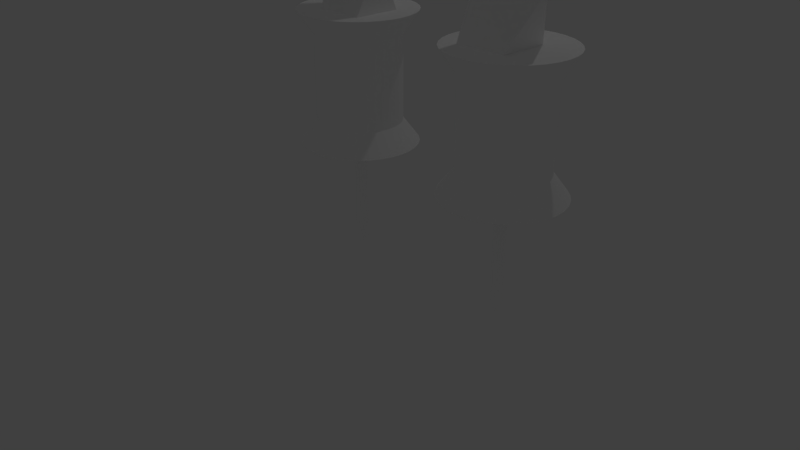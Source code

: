 # Source: Geoff.blend  (saved by Blender 2.78.0; exported with 4.5.12 LTS)
import bpy
from mathutils import Matrix  # noqa: F401  (used for matrix-valued properties, if any)

bpy.ops.wm.read_factory_settings(use_empty=True)
scene = bpy.context.scene
scene.name = 'Scene'

# ---- collections
col_collection_1 = bpy.data.collections.new('Collection 1'); scene.collection.children.link(col_collection_1)

# ---- materials (node trees are filled in below, after node groups)
mat_material_002 = bpy.data.materials.new('Material.002')
mat_material_002.alpha_threshold = 0.0
mat_material_002.use_transparent_shadow = False
mat_material_002.diffuse_color = (1.0, 1.0, 1.0, 1.0)
mat_material_002.roughness = 0.5
mat_material_001 = bpy.data.materials.new('Material.001')
mat_material_001.alpha_threshold = 0.0
mat_material_001.use_transparent_shadow = False
mat_material_001.diffuse_color = (1.0, 1.0, 1.0, 1.0)
mat_material_001.roughness = 0.5

# ---- material node trees

# ---- world
world_world = bpy.data.worlds.new('World'); scene.world = world_world
world_world.color = (0.05088, 0.05088, 0.05088)
world_world.use_sun_shadow = False
world_world.sun_shadow_jitter_overblur = 0.0
world_world.cycles.sampling_method = 'MANUAL'

# ---- cameras
cam_camera = bpy.data.cameras.new('Camera')
cam_camera.clip_end = 100.0
cam_camera.lens = 35.0
cam_camera.sensor_width = 32.0
cam_camera.sensor_height = 18.0
cam_camera.ortho_scale = 7.314
cam_camera.dof.focus_distance = 0.0
cam_camera.dof.aperture_fstop = 128.0

# ---- lights
light_lamp = bpy.data.lights.new('Lamp', 'POINT')
light_lamp.transmission_factor = 0.0
light_lamp.cutoff_distance = 30.0
light_lamp.energy = 100.0
light_lamp.shadow_buffer_clip_start = 1.001
light_lamp.shadow_soft_size = 0.1
light_lamp.shadow_maximum_resolution = 0.006
light_lamp.use_absolute_resolution = True

# ---- meshes
me_cube_005 = bpy.data.meshes.new('Cube.005')
me_cube_005.from_pydata([(-0.1541, 1.053, -2.554), (-0.1541, 1.053, -0.651), (0.03152, 1.035, -2.554), (0.03152, 1.035, -0.651), (0.21, 0.981, -2.554), (0.21, 0.981, -0.651), (0.3745, 0.893, -2.554), (0.3745, 0.893, -0.651), (0.5187, 0.7747, -2.554), (0.5187, 0.7747, -0.651), (0.637, 0.6305, -2.554), (0.637, 0.6305, -0.651), (0.7249, 0.466, -2.554), (0.7249, 0.466, -0.651), (0.7791, 0.2875, -2.554), (0.7791, 0.2875, -0.651), (0.7974, 0.1019, -2.554), (0.7974, 0.1019, -0.651), (0.7791, -0.08371, -2.554), (0.7791, -0.08371, -0.651), (0.7249, -0.2622, -2.554), (0.7249, -0.2622, -0.651), (0.637, -0.4267, -2.554), (0.637, -0.4267, -0.651), (0.5187, -0.5709, -2.554), (0.5187, -0.5709, -0.651), (0.3745, -0.6892, -2.554), (0.3745, -0.6892, -0.651), (0.21, -0.7771, -2.554), (0.21, -0.7771, -0.651), (0.03152, -0.8313, -2.554), (0.03152, -0.8313, -0.651), (-0.1541, -0.8496, -2.554), (-0.1541, -0.8496, -0.651), (-0.3397, -0.8313, -2.554), (-0.3397, -0.8313, -0.651), (-0.5182, -0.7771, -2.554), (-0.5182, -0.7771, -0.651), (-0.6827, -0.6892, -2.554), (-0.6827, -0.6892, -0.651), (-0.8269, -0.5709, -2.554), (-0.8269, -0.5709, -0.651), (-0.9452, -0.4267, -2.554), (-0.9452, -0.4267, -0.651), (-1.033, -0.2622, -2.554), (-1.033, -0.2622, -0.651), (-1.087, -0.08371, -2.554), (-1.087, -0.08371, -0.651), (-1.106, 0.1019, -2.554), (-1.106, 0.1019, -0.651), (-1.087, 0.2875, -2.554), (-1.087, 0.2875, -0.651), (-1.033, 0.466, -2.554), (-1.033, 0.466, -0.651), (-0.9452, 0.6305, -2.554), (-0.9452, 0.6305, -0.651), (-0.8269, 0.7747, -2.554), (-0.8269, 0.7747, -0.651), (-0.6827, 0.893, -2.554), (-0.6827, 0.893, -0.651), (-0.5182, 0.981, -2.554), (-0.5182, 0.981, -0.651), (-0.3397, 1.035, -2.554), (-0.3397, 1.035, -0.651), (0.1022, 1.391, -0.1109), (-0.1541, 1.416, -0.1109), (0.3487, 1.316, -0.1109), (0.5759, 1.194, -0.1109), (0.775, 1.031, -0.1109), (0.9384, 0.8319, -0.1109), (1.06, 0.6047, -0.1109), (1.135, 0.3583, -0.1109), (1.16, 0.1019, -0.1109), (1.135, -0.1544, -0.1109), (1.06, -0.4009, -0.1109), (0.9384, -0.6281, -0.1109), (0.775, -0.8272, -0.1109), (0.5759, -0.9906, -0.1109), (0.3487, -1.112, -0.1109), (0.1022, -1.187, -0.1109), (-0.1541, -1.212, -0.1109), (-0.4104, -1.187, -0.1109), (-0.6569, -1.112, -0.1109), (-0.8841, -0.9906, -0.1109), (-1.083, -0.8272, -0.1109), (-1.247, -0.6281, -0.1109), (-1.368, -0.4009, -0.1109), (-1.443, -0.1544, -0.1109), (-1.468, 0.1019, -0.1109), (-1.443, 0.3583, -0.1109), (-1.368, 0.6047, -0.1109), (-1.247, 0.8319, -0.1109), (-1.083, 1.031, -0.1109), (-0.8841, 1.194, -0.1109), (-0.6569, 1.316, -0.1109), (-0.4104, 1.391, -0.1109), (-0.1541, 1.424, -3.041), (0.1038, 1.398, -3.041), (0.3517, 1.323, -3.041), (0.5803, 1.201, -3.041), (0.7806, 1.037, -3.041), (0.945, 0.8363, -3.041), (1.067, 0.6078, -3.041), (1.142, 0.3598, -3.041), (1.168, 0.1019, -3.041), (1.142, -0.156, -3.041), (1.067, -0.4039, -3.041), (0.945, -0.6325, -3.041), (0.7806, -0.8328, -3.041), (0.5803, -0.9972, -3.041), (0.3517, -1.119, -3.041), (0.1038, -1.195, -3.041), (-0.1541, -1.22, -3.041), (-0.412, -1.195, -3.041), (-0.6599, -1.119, -3.041), (-0.8885, -0.9972, -3.041), (-1.089, -0.8328, -3.041), (-1.253, -0.6325, -3.041), (-1.375, -0.4039, -3.041), (-1.451, -0.156, -3.041), (-1.476, 0.1019, -3.041), (-1.451, 0.3598, -3.041), (-1.375, 0.6078, -3.041), (-1.253, 0.8363, -3.041), (-1.089, 1.037, -3.041), (-0.8885, 1.201, -3.041), (-0.6599, 1.323, -3.041), (-0.412, 1.398, -3.041), (-0.1541, -0.02767, -3.041), (-0.1794, -0.02518, -3.041), (-0.2037, -0.0178, -3.041), (-0.2261, -0.005829, -3.041), (-0.2457, 0.01029, -3.041), (-0.2618, 0.02992, -3.041), (-0.2738, 0.05232, -3.041), (-0.2812, 0.07663, -3.041), (-0.2837, 0.1019, -3.041), (-0.2812, 0.1272, -3.041), (-0.2738, 0.1515, -3.041), (-0.2618, 0.1739, -3.041), (-0.2457, 0.1935, -3.041), (-0.2261, 0.2097, -3.041), (-0.2037, 0.2216, -3.041), (-0.1794, 0.229, -3.041), (-0.1541, 0.2315, -3.041), (-0.1288, 0.229, -3.041), (-0.1045, 0.2216, -3.041), (-0.08211, 0.2097, -3.041), (-0.06248, 0.1935, -3.041), (-0.04636, 0.1739, -3.041), (-0.03439, 0.1515, -3.041), (-0.02701, 0.1272, -3.041), (-0.02452, 0.1019, -3.041), (-0.02701, 0.07663, -3.041), (-0.03439, 0.05232, -3.041), (-0.04636, 0.02992, -3.041), (-0.06248, 0.01029, -3.041), (-0.08211, -0.005829, -3.041), (-0.1045, -0.0178, -3.041), (-0.1288, -0.02518, -3.041), (-0.1541, -0.02767, -5.309), (-0.1794, -0.02518, -5.309), (-0.2037, -0.0178, -5.309), (-0.2261, -0.005829, -5.309), (-0.2457, 0.01029, -5.309), (-0.2618, 0.02992, -5.309), (-0.2738, 0.05232, -5.309), (-0.2812, 0.07663, -5.309), (-0.2837, 0.1019, -5.309), (-0.2812, 0.1272, -5.309), (-0.2738, 0.1515, -5.309), (-0.2618, 0.1739, -5.309), (-0.2457, 0.1935, -5.309), (-0.2261, 0.2097, -5.309), (-0.2037, 0.2216, -5.309), (-0.1794, 0.229, -5.309), (-0.1541, 0.2315, -5.309), (-0.1288, 0.229, -5.309), (-0.1045, 0.2216, -5.309), (-0.08211, 0.2097, -5.309), (-0.06248, 0.1935, -5.309), (-0.04636, 0.1739, -5.309), (-0.03439, 0.1515, -5.309), (-0.02702, 0.1272, -5.309), (-0.02453, 0.1019, -5.309), (-0.02702, 0.07663, -5.309), (-0.03439, 0.05232, -5.309), (-0.04636, 0.02992, -5.309), (-0.06248, 0.01029, -5.309), (-0.08211, -0.005829, -5.309), (-0.1045, -0.0178, -5.309), (-0.1288, -0.02518, -5.309), (-0.1541, 0.1019, -5.67), (-0.549, -0.549, -0.1263), (-1.0, 0.0, 1.0), (-0.549, 0.549, -0.1263), (0.549, -0.549, -0.1263), (0.6297, 0.0, 1.0), (0.549, 0.549, -0.1263), (-0.6382, -0.1387, 3.288), (-0.6382, 0.1387, 3.288), (0.6283, 0.1387, 2.024), (0.6283, -0.1387, 2.024), (0.6303, 0.01989, 2.029), (-0.6516, -0.3526, 9.097), (-1.496, -0.148, 11.05), (1.936, 0.1746, 9.131), (-1.583, -0.1714, 6.044), (-1.583, 0.1524, 6.044), (1.683, 0.3143, 6.044), (1.683, -0.009521, 6.044), (0.6267, -0.1664, 9.097), (0.2207, 0.1813, 6.044), (0.2207, 0.3752, 6.044), (0.6267, 0.3115, 9.097), (-1.496, -0.1718, 10.99), (5.367, -0.1718, 10.99), (5.367, -0.148, 11.05), (1.936, 0.0131, 13.89), (1.959, 1.839, 17.63), (1.936, 0.5759, 11.28), (1.936, 0.3025, 11.19), (3.651, 0.5759, 11.28), (0.22, -0.09639, 12.57), (0.22, 0.1503, 12.65), (3.651, 0.3025, 11.19), (0.22, 0.3025, 11.19), (3.651, -0.09639, 12.57), (3.651, 0.1503, 12.65), (0.22, 0.5759, 11.28), (1.936, 0.3631, 11.96), (1.936, 0.187, 11.91), (1.078, -0.4867, 13.2), (2.793, -0.4867, 13.2), (1.078, 0.1169, 12.26), (2.793, 0.1169, 12.26), (1.936, 0.07336, 12.81), (-4.637, -1.195, 3.763), (-4.637, 0.455, 6.611), (-6.651, -1.195, 6.611), (-2.623, -1.195, 6.611), (-4.637, 0.8187, 6.611), (-4.637, -1.195, 12.94), (-4.637, 0.455, 18.15), (-6.651, -1.195, 18.15), (-4.637, 0.8187, 18.15), (-2.623, -1.195, 17.81), (-2.313, 0.455, 20.53), (-4.326, -1.195, 20.53), (-2.313, 0.8187, 20.53), (-1.802, -1.171, 20.94), (-2.499, -1.195, 20.94), (-1.802, -0.4988, 20.94), (-1.91, -1.195, 20.31), (-1.269, -0.9822, 21.0), (-1.269, -0.78, 21.0), (1.958, 0.2046, 23.19), (1.959, 0.2047, 23.19), (1.96, 0.2046, 23.19), (5.187, -0.9897, 21.0), (-1.522, -1.031, 20.48), (-1.514, -0.7748, 20.98), (-1.514, -1.062, 20.98), (8.555, -1.195, 3.763), (8.555, 0.455, 6.611), (10.57, -1.195, 6.611), (6.541, -1.195, 6.611), (8.555, 0.8187, 6.611), (8.555, -1.195, 12.94), (8.555, 0.455, 18.15), (10.57, -1.195, 18.15), (8.555, 0.8187, 18.15), (6.541, -1.195, 17.81), (6.231, 0.455, 20.53), (8.244, -1.195, 20.53), (6.231, 0.8187, 20.53), (5.72, -1.171, 20.94), (6.416, -1.195, 20.94), (5.72, -0.4988, 20.94), (5.828, -1.195, 20.31), (6.512, -1.48, 17.63), (5.187, -0.9822, 21.0), (6.512, -1.287, 17.63), (5.187, -0.78, 21.0), (-2.594, -1.48, 17.63), (-2.594, -1.259, 17.63), (-1.269, -0.7506, 21.0), (1.959, 2.45, 17.63), (1.959, 1.889, 21.0), (1.959, 1.716, 21.0), (1.96, 0.204, 23.19), (1.958, 0.204, 23.19), (1.959, 0.2039, 23.19), (1.959, 0.3446, 12.21), (-1.269, -0.9897, 21.0), (5.44, -1.031, 20.48), (-1.488, -0.8347, 20.44), (-1.488, -1.071, 20.44), (1.959, 1.736, 20.44), (1.959, 1.981, 20.44), (5.432, -0.7748, 20.98), (5.432, -1.062, 20.98), (6.541, -1.198, 6.611), (6.541, -1.198, 17.81), (8.555, -1.203, 12.94), (-2.623, -1.197, 6.611), (-2.623, -1.198, 17.81), (-4.637, -1.202, 12.94), (1.958, 0.2003, 23.19), (1.958, 0.2003, 29.53), (4.575, 0.2003, 26.91), (-0.6592, 0.2003, 26.91), (1.958, 1.762, 26.91), (1.958, 2.254, 26.91), (0.6548, -0.219, 13.89), (3.228, -0.219, 13.89), (3.202, 0.01989, 2.026), (4.522, -0.3526, 9.097), (5.447, -0.1714, 6.044), (5.447, 0.1524, 6.044), (2.087, 0.3143, 6.044), (2.087, -0.009521, 6.044), (3.244, -0.1664, 9.097), (3.65, 0.1813, 6.044), (3.65, 0.3752, 6.044), (3.244, 0.3115, 9.097), (4.375, -0.549, -0.1263), (4.826, 0.0, 1.0), (4.375, 0.549, -0.1263), (3.277, -0.549, -0.1263), (3.196, 0.0, 1.0), (3.277, 0.549, -0.1263), (4.464, -0.1387, 3.288), (4.464, 0.1387, 3.288), (3.197, 0.1387, 2.024), (3.197, -0.1387, 2.024), (3.997, 1.053, -2.554), (3.997, 1.053, -0.651), (4.183, 1.035, -2.554), (4.183, 1.035, -0.651), (4.361, 0.981, -2.554), (4.361, 0.981, -0.651), (4.526, 0.893, -2.554), (4.526, 0.893, -0.651), (4.67, 0.7747, -2.554), (4.67, 0.7747, -0.651), (4.788, 0.6305, -2.554), (4.788, 0.6305, -0.651), (4.876, 0.466, -2.554), (4.876, 0.466, -0.651), (4.93, 0.2875, -2.554), (4.93, 0.2875, -0.651), (4.949, 0.1019, -2.554), (4.949, 0.1019, -0.651), (4.93, -0.08371, -2.554), (4.93, -0.08371, -0.651), (4.876, -0.2622, -2.554), (4.876, -0.2622, -0.651), (4.788, -0.4267, -2.554), (4.788, -0.4267, -0.651), (4.67, -0.5709, -2.554), (4.67, -0.5709, -0.651), (4.526, -0.6892, -2.554), (4.526, -0.6892, -0.651), (4.361, -0.7771, -2.554), (4.361, -0.7771, -0.651), (4.183, -0.8313, -2.554), (4.183, -0.8313, -0.651), (3.997, -0.8496, -2.554), (3.997, -0.8496, -0.651), (3.812, -0.8313, -2.554), (3.812, -0.8313, -0.651), (3.633, -0.7771, -2.554), (3.633, -0.7771, -0.651), (3.469, -0.6892, -2.554), (3.469, -0.6892, -0.651), (3.325, -0.5709, -2.554), (3.325, -0.5709, -0.651), (3.206, -0.4267, -2.554), (3.206, -0.4267, -0.651), (3.118, -0.2622, -2.554), (3.118, -0.2622, -0.651), (3.064, -0.08371, -2.554), (3.064, -0.08371, -0.651), (3.046, 0.1019, -2.554), (3.046, 0.1019, -0.651), (3.064, 0.2875, -2.554), (3.064, 0.2875, -0.651), (3.118, 0.466, -2.554), (3.118, 0.466, -0.651), (3.206, 0.6305, -2.554), (3.206, 0.6305, -0.651), (3.325, 0.7747, -2.554), (3.325, 0.7747, -0.651), (3.469, 0.893, -2.554), (3.469, 0.893, -0.651), (3.633, 0.981, -2.554), (3.633, 0.981, -0.651), (3.812, 1.035, -2.554), (3.812, 1.035, -0.651), (4.254, 1.391, -0.1109), (3.997, 1.416, -0.1109), (4.5, 1.316, -0.1109), (4.727, 1.194, -0.1109), (4.926, 1.031, -0.1109), (5.09, 0.8319, -0.1109), (5.211, 0.6047, -0.1109), (5.286, 0.3583, -0.1109), (5.311, 0.1019, -0.1109), (5.286, -0.1544, -0.1109), (5.211, -0.4009, -0.1109), (5.09, -0.6281, -0.1109), (4.926, -0.8272, -0.1109), (4.727, -0.9906, -0.1109), (4.5, -1.112, -0.1109), (4.254, -1.187, -0.1109), (3.997, -1.212, -0.1109), (3.741, -1.187, -0.1109), (3.494, -1.112, -0.1109), (3.267, -0.9906, -0.1109), (3.068, -0.8272, -0.1109), (2.905, -0.6281, -0.1109), (2.783, -0.4009, -0.1109), (2.709, -0.1544, -0.1109), (2.683, 0.1019, -0.1109), (2.709, 0.3583, -0.1109), (2.783, 0.6047, -0.1109), (2.905, 0.8319, -0.1109), (3.068, 1.031, -0.1109), (3.267, 1.194, -0.1109), (3.494, 1.316, -0.1109), (3.741, 1.391, -0.1109), (3.997, 1.424, -3.041), (4.255, 1.398, -3.041), (4.503, 1.323, -3.041), (4.732, 1.201, -3.041), (4.932, 1.037, -3.041), (5.096, 0.8363, -3.041), (5.219, 0.6078, -3.041), (5.294, 0.3598, -3.041), (5.319, 0.1019, -3.041), (5.294, -0.156, -3.041), (5.219, -0.4039, -3.041), (5.096, -0.6325, -3.041), (4.932, -0.8328, -3.041), (4.732, -0.9972, -3.041), (4.503, -1.119, -3.041), (4.255, -1.195, -3.041), (3.997, -1.22, -3.041), (3.739, -1.195, -3.041), (3.491, -1.119, -3.041), (3.263, -0.9972, -3.041), (3.063, -0.8328, -3.041), (2.898, -0.6325, -3.041), (2.776, -0.4039, -3.041), (2.701, -0.156, -3.041), (2.675, 0.1019, -3.041), (2.701, 0.3598, -3.041), (2.776, 0.6078, -3.041), (2.898, 0.8363, -3.041), (3.063, 1.037, -3.041), (3.263, 1.201, -3.041), (3.491, 1.323, -3.041), (3.739, 1.398, -3.041), (3.997, -0.02767, -3.041), (3.972, -0.02518, -3.041), (3.948, -0.0178, -3.041), (3.925, -0.005829, -3.041), (3.906, 0.01029, -3.041), (3.89, 0.02992, -3.041), (3.878, 0.05232, -3.041), (3.87, 0.07663, -3.041), (3.868, 0.1019, -3.041), (3.87, 0.1272, -3.041), (3.878, 0.1515, -3.041), (3.89, 0.1739, -3.041), (3.906, 0.1935, -3.041), (3.925, 0.2097, -3.041), (3.948, 0.2216, -3.041), (3.972, 0.229, -3.041), (3.997, 0.2315, -3.041), (4.023, 0.229, -3.041), (4.047, 0.2216, -3.041), (4.069, 0.2097, -3.041), (4.089, 0.1935, -3.041), (4.105, 0.1739, -3.041), (4.117, 0.1515, -3.041), (4.124, 0.1272, -3.041), (4.127, 0.1019, -3.041), (4.124, 0.07663, -3.041), (4.117, 0.05232, -3.041), (4.105, 0.02992, -3.041), (4.089, 0.01029, -3.041), (4.069, -0.005829, -3.041), (4.047, -0.0178, -3.041), (4.023, -0.02518, -3.041), (3.997, -0.02767, -5.309), (3.972, -0.02518, -5.309), (3.948, -0.0178, -5.309), (3.925, -0.005829, -5.309), (3.906, 0.01029, -5.309), (3.89, 0.02992, -5.309), (3.878, 0.05232, -5.309), (3.87, 0.07663, -5.309), (3.868, 0.1019, -5.309), (3.87, 0.1272, -5.309), (3.878, 0.1515, -5.309), (3.89, 0.1739, -5.309), (3.906, 0.1935, -5.309), (3.925, 0.2097, -5.309), (3.948, 0.2216, -5.309), (3.972, 0.229, -5.309), (3.997, 0.2315, -5.309), (4.023, 0.229, -5.309), (4.047, 0.2216, -5.309), (4.069, 0.2097, -5.309), (4.089, 0.1935, -5.309), (4.105, 0.1739, -5.309), (4.117, 0.1515, -5.309), (4.124, 0.1272, -5.309), (4.127, 0.1019, -5.309), (4.124, 0.07663, -5.309), (4.117, 0.05232, -5.309), (4.105, 0.02992, -5.309), (4.089, 0.01029, -5.309), (4.069, -0.005829, -5.309), (4.047, -0.0178, -5.309), (4.023, -0.02518, -5.309), (3.997, 0.1019, -5.67), (-0.3511, 0.01989, 2.462), (4.176, 0.01989, 2.462)], [(294, 254), (259, 281)], [(0, 1, 3, 2), (2, 3, 5, 4), (4, 5, 7, 6), (6, 7, 9, 8), (8, 9, 11, 10), (10, 11, 13, 12), (12, 13, 15, 14), (14, 15, 17, 16), (16, 17, 19, 18), (18, 19, 21, 20), (20, 21, 23, 22), (22, 23, 25, 24), (24, 25, 27, 26), (26, 27, 29, 28), (28, 29, 31, 30), (30, 31, 33, 32), (32, 33, 35, 34), (34, 35, 37, 36), (36, 37, 39, 38), (38, 39, 41, 40), (40, 41, 43, 42), (42, 43, 45, 44), (44, 45, 47, 46), (46, 47, 49, 48), (48, 49, 51, 50), (50, 51, 53, 52), (52, 53, 55, 54), (54, 55, 57, 56), (56, 57, 59, 58), (58, 59, 61, 60), (25, 23, 75, 76), (60, 61, 63, 62), (62, 63, 1, 0), (14, 16, 104, 103), (64, 65, 95, 94, 93, 92, 91, 90, 89, 88, 87, 86, 85, 84, 83, 82, 81, 80, 79, 78, 77, 76, 75, 74, 73, 72, 71, 70, 69, 68, 67, 66), (43, 41, 84, 85), (61, 59, 93, 94), (17, 15, 71, 72), (35, 33, 80, 81), (53, 51, 89, 90), (9, 7, 67, 68), (27, 25, 76, 77), (45, 43, 85, 86), (63, 61, 94, 95), (19, 17, 72, 73), (37, 35, 81, 82), (55, 53, 90, 91), (11, 9, 68, 69), (29, 27, 77, 78), (47, 45, 86, 87), (3, 1, 65, 64), (1, 63, 95, 65), (21, 19, 73, 74), (39, 37, 82, 83), (57, 55, 91, 92), (13, 11, 69, 70), (31, 29, 78, 79), (49, 47, 87, 88), (5, 3, 64, 66), (23, 21, 74, 75), (41, 39, 83, 84), (59, 57, 92, 93), (15, 13, 70, 71), (33, 31, 79, 80), (51, 49, 88, 89), (7, 5, 66, 67), (105, 106, 138, 137), (32, 34, 113, 112), (50, 52, 122, 121), (6, 8, 100, 99), (24, 26, 109, 108), (42, 44, 118, 117), (60, 62, 127, 126), (16, 18, 105, 104), (34, 36, 114, 113), (52, 54, 123, 122), (8, 10, 101, 100), (26, 28, 110, 109), (44, 46, 119, 118), (0, 2, 97, 96), (62, 0, 96, 127), (18, 20, 106, 105), (36, 38, 115, 114), (54, 56, 124, 123), (10, 12, 102, 101), (28, 30, 111, 110), (46, 48, 120, 119), (2, 4, 98, 97), (20, 22, 107, 106), (38, 40, 116, 115), (56, 58, 125, 124), (12, 14, 103, 102), (30, 32, 112, 111), (48, 50, 121, 120), (4, 6, 99, 98), (22, 24, 108, 107), (40, 42, 117, 116), (58, 60, 126, 125), (140, 141, 173, 172), (119, 120, 152, 151), (106, 107, 139, 138), (120, 121, 153, 152), (107, 108, 140, 139), (121, 122, 154, 153), (108, 109, 141, 140), (122, 123, 155, 154), (109, 110, 142, 141), (96, 97, 129, 128), (123, 124, 156, 155), (110, 111, 143, 142), (97, 98, 130, 129), (124, 125, 157, 156), (111, 112, 144, 143), (98, 99, 131, 130), (125, 126, 158, 157), (112, 113, 145, 144), (99, 100, 132, 131), (126, 127, 159, 158), (113, 114, 146, 145), (100, 101, 133, 132), (127, 96, 128, 159), (114, 115, 147, 146), (101, 102, 134, 133), (115, 116, 148, 147), (102, 103, 135, 134), (116, 117, 149, 148), (103, 104, 136, 135), (117, 118, 150, 149), (104, 105, 137, 136), (118, 119, 151, 150), (175, 176, 192), (154, 155, 187, 186), (141, 142, 174, 173), (128, 129, 161, 160), (155, 156, 188, 187), (142, 143, 175, 174), (129, 130, 162, 161), (156, 157, 189, 188), (143, 144, 176, 175), (130, 131, 163, 162), (157, 158, 190, 189), (144, 145, 177, 176), (131, 132, 164, 163), (158, 159, 191, 190), (145, 146, 178, 177), (132, 133, 165, 164), (159, 128, 160, 191), (146, 147, 179, 178), (133, 134, 166, 165), (147, 148, 180, 179), (134, 135, 167, 166), (148, 149, 181, 180), (135, 136, 168, 167), (149, 150, 182, 181), (136, 137, 169, 168), (150, 151, 183, 182), (137, 138, 170, 169), (151, 152, 184, 183), (138, 139, 171, 170), (152, 153, 185, 184), (139, 140, 172, 171), (153, 154, 186, 185), (162, 163, 192), (189, 190, 192), (176, 177, 192), (163, 164, 192), (190, 191, 192), (177, 178, 192), (164, 165, 192), (191, 160, 192), (178, 179, 192), (165, 166, 192), (179, 180, 192), (166, 167, 192), (180, 181, 192), (167, 168, 192), (181, 182, 192), (168, 169, 192), (182, 183, 192), (169, 170, 192), (183, 184, 192), (170, 171, 192), (184, 185, 192), (171, 172, 192), (185, 186, 192), (172, 173, 192), (186, 187, 192), (173, 174, 192), (160, 161, 192), (187, 188, 192), (174, 175, 192), (161, 162, 192), (188, 189, 192), (193, 194, 195), (195, 194, 197, 198), (198, 197, 196), (196, 197, 194, 193), (195, 198, 196, 193), (197, 201, 202), (201, 200, 199, 202), (194, 199, 200), (194, 197, 202, 199), (197, 194, 200, 201), (207, 204, 205, 208), (213, 214, 206, 209), (209, 206, 210), (212, 211, 204, 207), (203, 210, 212, 207), (203, 209, 210), (203, 208, 213, 209), (208, 203, 529), (210, 206, 211, 212), (206, 205, 211), (204, 211, 205), (208, 205, 214, 213), (214, 205, 206), (206, 215, 205), (206, 222, 217), (206, 217, 216), (206, 226, 215), (231, 225, 216, 227, 235), (224, 230, 229, 205), (206, 225, 221), (206, 229, 220), (206, 216, 225), (226, 221, 225, 231), (205, 215, 223, 224), (206, 220, 222), (215, 226, 231, 234, 223), (217, 222, 230, 228), (206, 205, 229), (216, 217, 228, 227), (222, 220, 229, 230), (236, 235, 227, 233), (206, 221, 226), (232, 236, 233, 218), (223, 234, 236, 232), (234, 231, 235, 236), (237, 238, 239), (237, 239, 241), (237, 241, 240), (237, 240, 238), (240, 241, 242), (242, 246, 243), (239, 238, 242), (238, 240, 242), (241, 239, 242), (246, 245, 249), (242, 244, 245), (242, 245, 246), (242, 243, 244), (246, 242, 307, 306), (247, 246, 253, 250), (244, 243, 247, 248), (243, 246, 247), (245, 244, 248, 249), (251, 250, 252), (246, 249, 252, 253), (248, 247, 250, 251), (260, 255, 254), (257, 258, 290, 292, 291, 256), (252, 250, 262, 261), (261, 260, 262), (250, 253, 260, 262), (253, 252, 261, 260), (260, 254, 262), (261, 262, 254, 255), (255, 260, 261), (263, 265, 264), (263, 267, 265), (263, 266, 267), (263, 264, 266), (266, 268, 267), (268, 269, 272), (265, 268, 264), (264, 268, 266), (267, 268, 265), (272, 275, 271), (268, 271, 270), (268, 272, 271), (268, 270, 269), (268, 272, 303, 304), (273, 276, 279, 272), (270, 274, 273, 269), (269, 273, 272), (271, 275, 274, 270), (277, 278, 276), (275, 278, 277, 274), (272, 279, 278, 275), (274, 277, 276, 273), (295, 283, 281), (299, 296, 286, 288), (296, 297, 294, 286), (298, 295, 281, 289), (258, 256, 291, 292, 290), (289, 292, 291, 294), (297, 298, 289, 294), (295, 299, 288, 283), (294, 291, 256, 286), (288, 258, 283), (283, 258, 290, 281), (281, 290, 292, 289), (286, 256, 258, 288), (282, 293, 287), (280, 293, 282), (219, 293, 280), (285, 293, 284), (287, 293, 285), (284, 293, 219), (278, 300, 301, 276), (282, 287, 299, 295), (284, 219, 298, 297), (219, 280, 295, 298), (285, 284, 297, 296), (287, 285, 296, 299), (280, 282, 295), (300, 295, 301), (276, 301, 295, 279), (279, 295, 300, 278), (295, 301, 281), (300, 283, 281, 301), (283, 300, 295), (249, 248, 251, 252), (303, 302, 304), (266, 268, 304, 302), (272, 266, 302, 303), (268, 266, 272), (306, 307, 305), (242, 240, 305, 307), (240, 246, 306, 305), (242, 246, 240), (312, 309, 311), (308, 312, 311), (308, 310, 312), (310, 309, 312), (313, 311, 309), (308, 311, 313), (308, 313, 310), (310, 313, 309), (314, 293, 230, 224), (314, 224, 223, 232), (232, 218, 219, 314), (233, 315, 219, 218), (228, 315, 233, 227), (228, 230, 293, 315), (318, 319, 217, 317), (324, 320, 206, 325), (320, 321, 206), (323, 318, 317, 322), (316, 318, 323, 321), (316, 321, 320), (316, 320, 324, 319), (316, 319, 530), (321, 323, 322, 206), (206, 322, 217), (317, 217, 322), (319, 324, 325, 217), (325, 206, 217), (326, 328, 327), (328, 331, 330, 327), (331, 329, 330), (329, 326, 327, 330), (328, 331, 329, 326), (330, 335, 334), (334, 335, 332, 333), (327, 333, 332), (327, 332, 335, 330), (330, 334, 333, 327), (336, 337, 339, 338), (338, 339, 341, 340), (340, 341, 343, 342), (342, 343, 345, 344), (344, 345, 347, 346), (346, 347, 349, 348), (348, 349, 351, 350), (350, 351, 353, 352), (352, 353, 355, 354), (354, 355, 357, 356), (356, 357, 359, 358), (358, 359, 361, 360), (360, 361, 363, 362), (362, 363, 365, 364), (364, 365, 367, 366), (366, 367, 369, 368), (368, 369, 371, 370), (370, 371, 373, 372), (372, 373, 375, 374), (374, 375, 377, 376), (376, 377, 379, 378), (378, 379, 381, 380), (380, 381, 383, 382), (382, 383, 385, 384), (384, 385, 387, 386), (386, 387, 389, 388), (388, 389, 391, 390), (390, 391, 393, 392), (392, 393, 395, 394), (394, 395, 397, 396), (361, 359, 411, 412), (396, 397, 399, 398), (398, 399, 337, 336), (350, 352, 440, 439), (400, 401, 431, 430, 429, 428, 427, 426, 425, 424, 423, 422, 421, 420, 419, 418, 417, 416, 415, 414, 413, 412, 411, 410, 409, 408, 407, 406, 405, 404, 403, 402), (379, 377, 420, 421), (397, 395, 429, 430), (353, 351, 407, 408), (371, 369, 416, 417), (389, 387, 425, 426), (345, 343, 403, 404), (363, 361, 412, 413), (381, 379, 421, 422), (399, 397, 430, 431), (355, 353, 408, 409), (373, 371, 417, 418), (391, 389, 426, 427), (347, 345, 404, 405), (365, 363, 413, 414), (383, 381, 422, 423), (339, 337, 401, 400), (337, 399, 431, 401), (357, 355, 409, 410), (375, 373, 418, 419), (393, 391, 427, 428), (349, 347, 405, 406), (367, 365, 414, 415), (385, 383, 423, 424), (341, 339, 400, 402), (359, 357, 410, 411), (377, 375, 419, 420), (395, 393, 428, 429), (351, 349, 406, 407), (369, 367, 415, 416), (387, 385, 424, 425), (343, 341, 402, 403), (441, 442, 474, 473), (368, 370, 449, 448), (386, 388, 458, 457), (342, 344, 436, 435), (360, 362, 445, 444), (378, 380, 454, 453), (396, 398, 463, 462), (352, 354, 441, 440), (370, 372, 450, 449), (388, 390, 459, 458), (344, 346, 437, 436), (362, 364, 446, 445), (380, 382, 455, 454), (336, 338, 433, 432), (398, 336, 432, 463), (354, 356, 442, 441), (372, 374, 451, 450), (390, 392, 460, 459), (346, 348, 438, 437), (364, 366, 447, 446), (382, 384, 456, 455), (338, 340, 434, 433), (356, 358, 443, 442), (374, 376, 452, 451), (392, 394, 461, 460), (348, 350, 439, 438), (366, 368, 448, 447), (384, 386, 457, 456), (340, 342, 435, 434), (358, 360, 444, 443), (376, 378, 453, 452), (394, 396, 462, 461), (476, 477, 509, 508), (455, 456, 488, 487), (442, 443, 475, 474), (456, 457, 489, 488), (443, 444, 476, 475), (457, 458, 490, 489), (444, 445, 477, 476), (458, 459, 491, 490), (445, 446, 478, 477), (432, 433, 465, 464), (459, 460, 492, 491), (446, 447, 479, 478), (433, 434, 466, 465), (460, 461, 493, 492), (447, 448, 480, 479), (434, 435, 467, 466), (461, 462, 494, 493), (448, 449, 481, 480), (435, 436, 468, 467), (462, 463, 495, 494), (449, 450, 482, 481), (436, 437, 469, 468), (463, 432, 464, 495), (450, 451, 483, 482), (437, 438, 470, 469), (451, 452, 484, 483), (438, 439, 471, 470), (452, 453, 485, 484), (439, 440, 472, 471), (453, 454, 486, 485), (440, 441, 473, 472), (454, 455, 487, 486), (511, 512, 528), (490, 491, 523, 522), (477, 478, 510, 509), (464, 465, 497, 496), (491, 492, 524, 523), (478, 479, 511, 510), (465, 466, 498, 497), (492, 493, 525, 524), (479, 480, 512, 511), (466, 467, 499, 498), (493, 494, 526, 525), (480, 481, 513, 512), (467, 468, 500, 499), (494, 495, 527, 526), (481, 482, 514, 513), (468, 469, 501, 500), (495, 464, 496, 527), (482, 483, 515, 514), (469, 470, 502, 501), (483, 484, 516, 515), (470, 471, 503, 502), (484, 485, 517, 516), (471, 472, 504, 503), (485, 486, 518, 517), (472, 473, 505, 504), (486, 487, 519, 518), (473, 474, 506, 505), (487, 488, 520, 519), (474, 475, 507, 506), (488, 489, 521, 520), (475, 476, 508, 507), (489, 490, 522, 521), (498, 499, 528), (525, 526, 528), (512, 513, 528), (499, 500, 528), (526, 527, 528), (513, 514, 528), (500, 501, 528), (527, 496, 528), (514, 515, 528), (501, 502, 528), (515, 516, 528), (502, 503, 528), (516, 517, 528), (503, 504, 528), (517, 518, 528), (504, 505, 528), (518, 519, 528), (505, 506, 528), (519, 520, 528), (506, 507, 528), (520, 521, 528), (507, 508, 528), (521, 522, 528), (508, 509, 528), (522, 523, 528), (509, 510, 528), (496, 497, 528), (523, 524, 528), (510, 511, 528), (497, 498, 528), (524, 525, 528), (529, 207, 208), (203, 207, 529), (530, 319, 318), (318, 316, 530)])
me_cube_005.polygons.foreach_set('material_index', [0, 0, 0, 0, 0, 0, 0, 0, 0, 0, 0, 0, 0, 0, 0, 0, 0, 0, 0, 0, 0, 0, 0, 0, 0, 0, 0, 0, 0, 0, 0, 0, 0, 0, 0, 0, 0, 0, 0, 0, 0, 0, 0, 0, 0, 0, 0, 0, 0, 0, 0, 0, 0, 0, 0, 0, 0, 0, 0, 0, 0, 0, 0, 0, 0, 0, 0, 0, 0, 0, 0, 0, 0, 0, 0, 0, 0, 0, 0, 0, 0, 0, 0, 0, 0, 0, 0, 0, 0, 0, 0, 0, 0, 0, 0, 0, 0, 0, 0, 0, 0, 0, 0, 0, 0, 0, 0, 0, 0, 0, 0, 0, 0, 0, 0, 0, 0, 0, 0, 0, 0, 0, 0, 0, 0, 0, 0, 0, 0, 0, 0, 0, 0, 0, 0, 0, 0, 0, 0, 0, 0, 0, 0, 0, 0, 0, 0, 0, 0, 0, 0, 0, 0, 0, 0, 0, 0, 0, 0, 0, 0, 0, 0, 0, 0, 0, 0, 0, 0, 0, 0, 0, 0, 0, 0, 0, 0, 0, 0, 0, 0, 0, 0, 0, 0, 0, 0, 0, 0, 0, 0, 0, 0, 0, 0, 0, 0, 0, 0, 0, 0, 0, 0, 0, 0, 0, 0, 0, 0, 0, 0, 0, 0, 0, 0, 0, 0, 0, 0, 0, 0, 0, 0, 0, 0, 0, 0, 0, 0, 0, 0, 0, 0, 0, 0, 0, 0, 0, 1, 1, 1, 1, 1, 1, 1, 1, 1, 1, 1, 1, 1, 1, 1, 1, 1, 1, 1, 1, 1, 1, 1, 1, 1, 1, 1, 1, 1, 1, 0, 0, 0, 0, 0, 0, 0, 0, 0, 0, 0, 0, 0, 0, 0, 0, 0, 0, 0, 0, 0, 0, 0, 0, 0, 0, 0, 0, 0, 0, 0, 0, 0, 0, 0, 0, 0, 0, 0, 0, 0, 0, 0, 0, 0, 0, 0, 0, 0, 0, 0, 0, 0, 0, 1, 0, 0, 0, 0, 1, 1, 0, 0, 0, 0, 0, 0, 0, 0, 0, 0, 0, 0, 0, 0, 0, 0, 0, 0, 0, 0, 0, 0, 0, 0, 0, 0, 0, 0, 0, 0, 0, 0, 0, 0, 0, 0, 0, 0, 0, 0, 0, 0, 0, 0, 0, 0, 0, 0, 0, 0, 0, 0, 0, 0, 0, 0, 0, 0, 0, 0, 0, 0, 0, 0, 0, 0, 0, 0, 0, 0, 0, 0, 0, 0, 0, 0, 0, 0, 0, 0, 0, 0, 0, 0, 0, 0, 0, 0, 0, 0, 0, 0, 0, 0, 0, 0, 0, 0, 0, 0, 0, 0, 0, 0, 0, 0, 0, 0, 0, 0, 0, 0, 0, 0, 0, 0, 0, 0, 0, 0, 0, 0, 0, 0, 0, 0, 0, 0, 0, 0, 0, 0, 0, 0, 0, 0, 0, 0, 0, 0, 0, 0, 0, 0, 0, 0, 0, 0, 0, 0, 0, 0, 0, 0, 0, 0, 0, 0, 0, 0, 0, 0, 0, 0, 0, 0, 0, 0, 0, 0, 0, 0, 0, 0, 0, 0, 0, 0, 0, 0, 0, 0, 0, 0, 0, 0, 0, 0, 0, 0, 0, 0, 0, 0, 0, 0, 0, 0, 0, 0, 0, 0, 0, 0, 0, 0, 0, 0, 0, 0, 0, 0, 0, 0, 0, 0, 0, 0, 0, 0, 0, 0, 0, 0, 0, 0, 0, 0, 0, 0, 0, 0, 0, 0, 0, 0])
me_cube_005.materials.append(mat_material_002)
me_cube_005.materials.append(mat_material_001)
me_cube_005.use_remesh_preserve_volume = False
me_cube_005.use_remesh_preserve_attributes = False
me_cube_005.use_mirror_vertex_groups = False
me_cube_005.update()

# ---- objects
ob_cube_001 = bpy.data.objects.new('Cube.001', me_cube_005)
ob_lamp = bpy.data.objects.new('Lamp', light_lamp)
ob_camera = bpy.data.objects.new('Camera', cam_camera)

# ---- transforms, parenting, visibility, modifiers, constraints
ob_cube_001.location = (-0.7491, 0.5604, 2.986)
ob_cube_001.scale = (0.5937, 0.5937, 0.5937)
ob_cube_001.lineart.crease_threshold = 0.0
_vg = ob_cube_001.vertex_groups.new(name='Left Leg')
_vg = ob_cube_001.vertex_groups.new(name='Right Leg')
ob_lamp.location = (0.6122, 4.602, 11.67)
ob_lamp.rotation_euler = (0.6503, 0.05522, 1.866)
ob_lamp.lock_rotations_4d = False
ob_lamp.empty_display_type = 'ARROWS'
ob_lamp.color = (0.0, 0.0, 0.0, 0.0)
ob_lamp.lineart.crease_threshold = 0.0
ob_camera.location = (7.481, -6.508, 5.344)
ob_camera.rotation_euler = (1.109, 0.0, 0.8149)
ob_camera.lock_rotations_4d = False
ob_camera.empty_display_type = 'ARROWS'
ob_camera.color = (0.0, 0.0, 0.0, 0.0)
ob_camera.display_type = 'WIRE'
ob_camera.lineart.crease_threshold = 0.0

# ---- collection membership
col_collection_1.objects.link(ob_cube_001)
col_collection_1.objects.link(ob_lamp)
col_collection_1.objects.link(ob_camera)

# ---- scene / render settings (as saved in the file)
scene.camera = ob_camera
scene.frame_start = 0; scene.frame_end = 80; scene.frame_set(0)
scene.render.engine = 'BLENDER_EEVEE_NEXT'
scene.render.resolution_percentage = 50
scene.render.dither_intensity = 0.0
scene.cycles.use_denoising = False
scene.cycles.samples = 128
scene.cycles.sampling_pattern = 'TABULATED_SOBOL'
scene.cycles.light_sampling_threshold = 0.0
scene.cycles.use_adaptive_sampling = False
scene.cycles.use_light_tree = False
scene.cycles.blur_glossy = 0.0
scene.cycles.sample_clamp_indirect = 0.0
scene.view_settings.view_transform = 'Standard'
bpy.context.view_layer.update()
